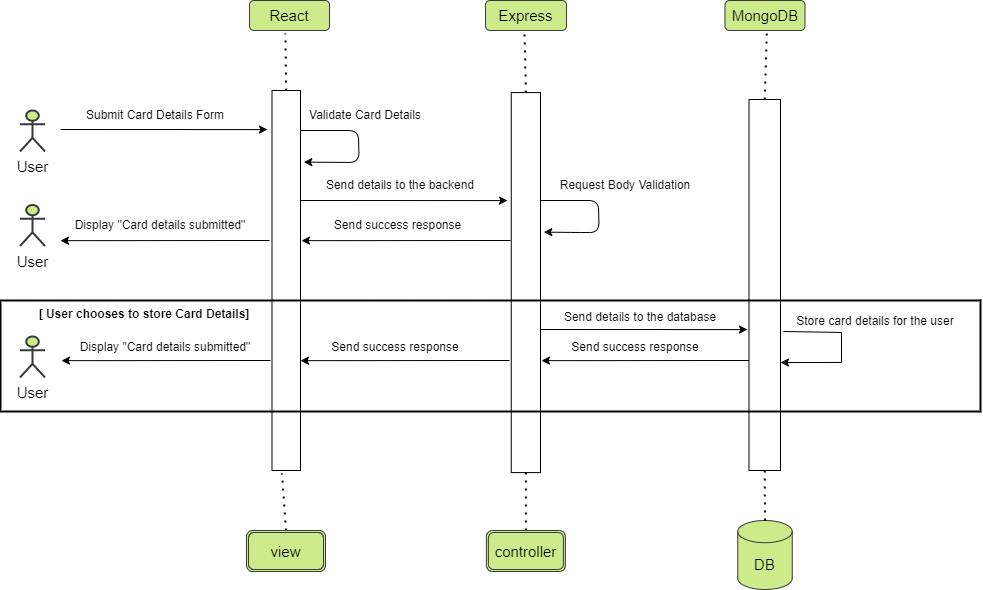

The diagram above was exported from draw.io. Its source (the exported page's mxGraphModel, read from the mxfile embedded in the PNG):
<mxGraphModel dx="1200" dy="875" grid="1" gridSize="10" guides="1" tooltips="1" connect="1" arrows="1" fold="1" page="1" pageScale="1" pageWidth="850" pageHeight="1100" math="0" shadow="0">
  <root>
    <mxCell id="0" />
    <mxCell id="1" parent="0" />
    <mxCell id="cslEERNpouBgnEyeY9gW-20" value="Submit Card Details Form" style="text;html=1;strokeColor=none;fillColor=none;align=center;verticalAlign=middle;whiteSpace=wrap;rounded=0;" vertex="1" parent="1">
      <mxGeometry x="170" y="130" width="170" height="30" as="geometry" />
    </mxCell>
    <mxCell id="cslEERNpouBgnEyeY9gW-23" value="Validate Card Details" style="text;html=1;strokeColor=none;fillColor=none;align=center;verticalAlign=middle;whiteSpace=wrap;rounded=0;" vertex="1" parent="1">
      <mxGeometry x="400" y="130" width="130" height="30" as="geometry" />
    </mxCell>
    <mxCell id="cslEERNpouBgnEyeY9gW-25" value="" style="endArrow=classic;html=1;rounded=0;startSize=6;exitX=1.1;exitY=0.131;exitDx=0;exitDy=0;exitPerimeter=0;" edge="1" parent="1">
      <mxGeometry width="50" height="50" relative="1" as="geometry">
        <mxPoint x="400" y="229.99999999999994" as="sourcePoint" />
        <mxPoint x="607" y="230.07999999999998" as="targetPoint" />
      </mxGeometry>
    </mxCell>
    <mxCell id="cslEERNpouBgnEyeY9gW-26" value="Send details to the database" style="text;html=1;strokeColor=none;fillColor=none;align=center;verticalAlign=middle;whiteSpace=wrap;rounded=0;" vertex="1" parent="1">
      <mxGeometry x="650" y="332" width="180" height="30" as="geometry" />
    </mxCell>
    <mxCell id="cslEERNpouBgnEyeY9gW-30" value="Send details to the backend" style="text;html=1;strokeColor=none;fillColor=none;align=center;verticalAlign=middle;whiteSpace=wrap;rounded=0;" vertex="1" parent="1">
      <mxGeometry x="410" y="200" width="180" height="30" as="geometry" />
    </mxCell>
    <mxCell id="cslEERNpouBgnEyeY9gW-31" value="" style="endArrow=classic;html=1;rounded=0;startSize=6;exitX=1.1;exitY=0.131;exitDx=0;exitDy=0;exitPerimeter=0;" edge="1" parent="1">
      <mxGeometry width="50" height="50" relative="1" as="geometry">
        <mxPoint x="640" y="359" as="sourcePoint" />
        <mxPoint x="847" y="359.0799999999999" as="targetPoint" />
      </mxGeometry>
    </mxCell>
    <mxCell id="cslEERNpouBgnEyeY9gW-33" value="" style="endArrow=classic;html=1;rounded=0;startSize=6;exitX=1.067;exitY=0.122;exitDx=0;exitDy=0;exitPerimeter=0;entryX=0.967;entryY=0.219;entryDx=0;entryDy=0;entryPerimeter=0;" edge="1" parent="1">
      <mxGeometry width="50" height="50" relative="1" as="geometry">
        <mxPoint x="883" y="361" as="sourcePoint" />
        <mxPoint x="880" y="392.03999999999996" as="targetPoint" />
        <Array as="points">
          <mxPoint x="940.99" y="361.96000000000004" />
          <mxPoint x="940.99" y="391.96000000000004" />
        </Array>
      </mxGeometry>
    </mxCell>
    <mxCell id="cslEERNpouBgnEyeY9gW-34" value="Store card details for the user" style="text;html=1;strokeColor=none;fillColor=none;align=center;verticalAlign=middle;whiteSpace=wrap;rounded=0;" vertex="1" parent="1">
      <mxGeometry x="890" y="336" width="170" height="30" as="geometry" />
    </mxCell>
    <mxCell id="cslEERNpouBgnEyeY9gW-36" value="Request Body Validation" style="text;html=1;strokeColor=none;fillColor=none;align=center;verticalAlign=middle;whiteSpace=wrap;rounded=0;" vertex="1" parent="1">
      <mxGeometry x="650" y="200" width="150" height="30" as="geometry" />
    </mxCell>
    <mxCell id="cslEERNpouBgnEyeY9gW-42" value="&lt;b&gt;[ User chooses to store Card Details]&lt;/b&gt;" style="text;html=1;strokeColor=none;fillColor=none;align=center;verticalAlign=middle;whiteSpace=wrap;rounded=0;" vertex="1" parent="1">
      <mxGeometry x="129" y="329" width="230" height="30" as="geometry" />
    </mxCell>
    <mxCell id="cslEERNpouBgnEyeY9gW-45" value="" style="endArrow=classic;html=1;rounded=0;startSize=6;exitX=1.1;exitY=0.131;exitDx=0;exitDy=0;exitPerimeter=0;" edge="1" parent="1">
      <mxGeometry width="50" height="50" relative="1" as="geometry">
        <mxPoint x="160" y="159" as="sourcePoint" />
        <mxPoint x="367" y="159.07999999999993" as="targetPoint" />
      </mxGeometry>
    </mxCell>
    <mxCell id="cslEERNpouBgnEyeY9gW-46" value="" style="endArrow=classic;html=1;rounded=0;startSize=6;exitX=1.1;exitY=0.131;exitDx=0;exitDy=0;exitPerimeter=0;entryX=1.033;entryY=0.385;entryDx=0;entryDy=0;entryPerimeter=0;" edge="1" parent="1">
      <mxGeometry width="50" height="50" relative="1" as="geometry">
        <mxPoint x="610" y="270" as="sourcePoint" />
        <mxPoint x="400.99" y="270.15" as="targetPoint" />
      </mxGeometry>
    </mxCell>
    <mxCell id="cslEERNpouBgnEyeY9gW-47" value="" style="endArrow=classic;html=1;rounded=0;startSize=6;exitX=1.1;exitY=0.131;exitDx=0;exitDy=0;exitPerimeter=0;entryX=1.033;entryY=0.385;entryDx=0;entryDy=0;entryPerimeter=0;" edge="1" parent="1">
      <mxGeometry width="50" height="50" relative="1" as="geometry">
        <mxPoint x="850.01" y="390" as="sourcePoint" />
        <mxPoint x="641" y="390.15" as="targetPoint" />
      </mxGeometry>
    </mxCell>
    <mxCell id="cslEERNpouBgnEyeY9gW-48" value="" style="endArrow=classic;html=1;rounded=0;startSize=6;exitX=1.1;exitY=0.131;exitDx=0;exitDy=0;exitPerimeter=0;entryX=1.033;entryY=0.385;entryDx=0;entryDy=0;entryPerimeter=0;" edge="1" parent="1">
      <mxGeometry width="50" height="50" relative="1" as="geometry">
        <mxPoint x="609.01" y="390" as="sourcePoint" />
        <mxPoint x="400" y="390.15" as="targetPoint" />
      </mxGeometry>
    </mxCell>
    <mxCell id="cslEERNpouBgnEyeY9gW-49" value="" style="endArrow=classic;html=1;rounded=0;startSize=6;exitX=1.1;exitY=0.131;exitDx=0;exitDy=0;exitPerimeter=0;entryX=1.033;entryY=0.385;entryDx=0;entryDy=0;entryPerimeter=0;" edge="1" parent="1">
      <mxGeometry width="50" height="50" relative="1" as="geometry">
        <mxPoint x="370" y="390" as="sourcePoint" />
        <mxPoint x="160.99" y="390.15" as="targetPoint" />
      </mxGeometry>
    </mxCell>
    <mxCell id="cslEERNpouBgnEyeY9gW-50" value="" style="endArrow=classic;html=1;rounded=0;startSize=6;exitX=1.1;exitY=0.131;exitDx=0;exitDy=0;exitPerimeter=0;entryX=1.033;entryY=0.385;entryDx=0;entryDy=0;entryPerimeter=0;" edge="1" parent="1">
      <mxGeometry width="50" height="50" relative="1" as="geometry">
        <mxPoint x="369.01" y="270" as="sourcePoint" />
        <mxPoint x="160" y="270.15" as="targetPoint" />
      </mxGeometry>
    </mxCell>
    <mxCell id="cslEERNpouBgnEyeY9gW-51" value="Display &quot;Card details submitted&quot;" style="text;html=1;strokeColor=none;fillColor=none;align=center;verticalAlign=middle;whiteSpace=wrap;rounded=0;" vertex="1" parent="1">
      <mxGeometry x="160" y="240" width="200" height="30" as="geometry" />
    </mxCell>
    <mxCell id="cslEERNpouBgnEyeY9gW-52" value="Display &quot;Card details submitted&quot;" style="text;html=1;strokeColor=none;fillColor=none;align=center;verticalAlign=middle;whiteSpace=wrap;rounded=0;" vertex="1" parent="1">
      <mxGeometry x="165" y="362" width="200" height="30" as="geometry" />
    </mxCell>
    <mxCell id="cslEERNpouBgnEyeY9gW-53" value="Send success response" style="text;html=1;strokeColor=none;fillColor=none;align=center;verticalAlign=middle;whiteSpace=wrap;rounded=0;" vertex="1" parent="1">
      <mxGeometry x="640" y="362" width="190" height="30" as="geometry" />
    </mxCell>
    <mxCell id="cslEERNpouBgnEyeY9gW-54" value="Send success response" style="text;html=1;strokeColor=none;fillColor=none;align=center;verticalAlign=middle;whiteSpace=wrap;rounded=0;" vertex="1" parent="1">
      <mxGeometry x="400" y="362" width="190" height="30" as="geometry" />
    </mxCell>
    <mxCell id="cslEERNpouBgnEyeY9gW-169" value="Send success response" style="text;html=1;strokeColor=none;fillColor=none;align=center;verticalAlign=middle;whiteSpace=wrap;rounded=0;" vertex="1" parent="1">
      <mxGeometry x="420" y="240" width="155" height="30" as="geometry" />
    </mxCell>
    <mxCell id="cslEERNpouBgnEyeY9gW-226" value="&lt;span style=&quot;font-weight: normal&quot;&gt;React&lt;/span&gt;" style="text;strokeColor=#36393d;fillColor=#cdeb8b;align=center;verticalAlign=middle;spacingLeft=4;spacingRight=4;overflow=hidden;points=[[0,0.5],[1,0.5]];portConstraint=eastwest;rotatable=0;fontSize=15;fontStyle=1;horizontal=1;labelBackgroundColor=none;labelBorderColor=none;html=1;gradientColor=none;rounded=1;glass=0;sketch=0;shadow=0;" vertex="1" parent="1">
      <mxGeometry x="349" y="29.999999999999996" width="80" height="30" as="geometry" />
    </mxCell>
    <mxCell id="cslEERNpouBgnEyeY9gW-227" value="" style="rounded=0;whiteSpace=wrap;html=1;shadow=0;glass=0;labelBackgroundColor=none;labelBorderColor=none;sketch=0;fontSize=15;gradientColor=none;" vertex="1" parent="1">
      <mxGeometry x="371.5" y="120" width="28.5" height="380" as="geometry" />
    </mxCell>
    <mxCell id="cslEERNpouBgnEyeY9gW-228" value="" style="endArrow=none;dashed=1;html=1;dashPattern=1 3;strokeWidth=2;rounded=0;fontSize=15;entryX=0.448;entryY=1.097;entryDx=0;entryDy=0;entryPerimeter=0;exitX=0.5;exitY=0;exitDx=0;exitDy=0;" edge="1" parent="1" source="cslEERNpouBgnEyeY9gW-227" target="cslEERNpouBgnEyeY9gW-226">
      <mxGeometry width="50" height="50" relative="1" as="geometry">
        <mxPoint x="630" y="319.05" as="sourcePoint" />
        <mxPoint x="680" y="269.05" as="targetPoint" />
      </mxGeometry>
    </mxCell>
    <mxCell id="cslEERNpouBgnEyeY9gW-229" value="" style="endArrow=none;dashed=1;html=1;dashPattern=1 3;strokeWidth=2;rounded=0;fontSize=15;exitX=0.5;exitY=0;exitDx=0;exitDy=0;entryX=0.5;entryY=1;entryDx=0;entryDy=0;" edge="1" parent="1" source="cslEERNpouBgnEyeY9gW-230">
      <mxGeometry width="50" height="50" relative="1" as="geometry">
        <mxPoint x="129.5" y="526.9599999999999" as="sourcePoint" />
        <mxPoint x="381.5" y="503.05" as="targetPoint" />
      </mxGeometry>
    </mxCell>
    <mxCell id="cslEERNpouBgnEyeY9gW-230" value="view" style="shape=ext;double=1;rounded=1;whiteSpace=wrap;html=1;shadow=0;glass=0;labelBackgroundColor=none;labelBorderColor=none;sketch=0;fontSize=15;fillColor=#cdeb8b;strokeColor=#36393d;" vertex="1" parent="1">
      <mxGeometry x="346" y="560" width="79" height="41" as="geometry" />
    </mxCell>
    <mxCell id="cslEERNpouBgnEyeY9gW-231" value="&lt;span style=&quot;font-weight: normal&quot;&gt;Express&lt;/span&gt;" style="text;strokeColor=#36393d;fillColor=#cdeb8b;align=center;verticalAlign=middle;spacingLeft=4;spacingRight=4;overflow=hidden;points=[[0,0.5],[1,0.5]];portConstraint=eastwest;rotatable=0;fontSize=15;fontStyle=1;horizontal=1;labelBackgroundColor=none;labelBorderColor=none;html=1;gradientColor=none;rounded=1;glass=0;sketch=0;shadow=0;" vertex="1" parent="1">
      <mxGeometry x="585" y="30" width="81" height="30" as="geometry" />
    </mxCell>
    <mxCell id="cslEERNpouBgnEyeY9gW-232" value="" style="rounded=0;whiteSpace=wrap;html=1;shadow=0;glass=0;labelBackgroundColor=none;labelBorderColor=none;sketch=0;fontSize=15;gradientColor=none;" vertex="1" parent="1">
      <mxGeometry x="610.75" y="122.09" width="29.25" height="380" as="geometry" />
    </mxCell>
    <mxCell id="cslEERNpouBgnEyeY9gW-233" value="" style="endArrow=none;dashed=1;html=1;dashPattern=1 3;strokeWidth=2;rounded=0;fontSize=15;exitX=0.5;exitY=0;exitDx=0;exitDy=0;entryX=0.482;entryY=1.091;entryDx=0;entryDy=0;entryPerimeter=0;" edge="1" parent="1" source="cslEERNpouBgnEyeY9gW-232" target="cslEERNpouBgnEyeY9gW-231">
      <mxGeometry width="50" height="50" relative="1" as="geometry">
        <mxPoint x="871.75" y="319.09000000000003" as="sourcePoint" />
        <mxPoint x="623.25" y="70" as="targetPoint" />
      </mxGeometry>
    </mxCell>
    <mxCell id="cslEERNpouBgnEyeY9gW-234" value="" style="endArrow=none;dashed=1;html=1;dashPattern=1 3;strokeWidth=2;rounded=0;fontSize=15;entryX=0.5;entryY=1;entryDx=0;entryDy=0;exitX=0.5;exitY=0;exitDx=0;exitDy=0;" edge="1" parent="1" source="cslEERNpouBgnEyeY9gW-235" target="cslEERNpouBgnEyeY9gW-232">
      <mxGeometry width="50" height="50" relative="1" as="geometry">
        <mxPoint x="371.25" y="525" as="sourcePoint" />
        <mxPoint x="375.25" y="440" as="targetPoint" />
      </mxGeometry>
    </mxCell>
    <mxCell id="cslEERNpouBgnEyeY9gW-235" value="&lt;font style=&quot;font-size: 15px&quot;&gt;controller&lt;/font&gt;" style="shape=ext;double=1;rounded=1;whiteSpace=wrap;html=1;shadow=0;glass=0;labelBackgroundColor=none;labelBorderColor=none;sketch=0;fontSize=15;fillColor=#cdeb8b;strokeColor=#36393d;" vertex="1" parent="1">
      <mxGeometry x="585.88" y="560" width="79" height="41" as="geometry" />
    </mxCell>
    <mxCell id="cslEERNpouBgnEyeY9gW-241" value="&lt;span style=&quot;font-weight: normal&quot;&gt;MongoDB&lt;/span&gt;" style="text;strokeColor=#36393d;fillColor=#cdeb8b;align=center;verticalAlign=middle;spacingLeft=4;spacingRight=4;overflow=hidden;points=[[0,0.5],[1,0.5]];portConstraint=eastwest;rotatable=0;fontSize=15;fontStyle=1;horizontal=1;labelBackgroundColor=none;labelBorderColor=none;html=1;gradientColor=none;rounded=1;glass=0;sketch=0;shadow=0;" vertex="1" parent="1">
      <mxGeometry x="824.5" y="30" width="80" height="30" as="geometry" />
    </mxCell>
    <mxCell id="cslEERNpouBgnEyeY9gW-242" value="" style="rounded=0;whiteSpace=wrap;html=1;shadow=0;glass=0;labelBackgroundColor=none;labelBorderColor=none;sketch=0;fontSize=15;gradientColor=none;" vertex="1" parent="1">
      <mxGeometry x="848.5" y="129" width="31.5" height="371" as="geometry" />
    </mxCell>
    <mxCell id="cslEERNpouBgnEyeY9gW-243" value="" style="endArrow=none;dashed=1;html=1;dashPattern=1 3;strokeWidth=2;rounded=0;fontSize=15;entryX=0.521;entryY=1.1;entryDx=0;entryDy=0;entryPerimeter=0;exitX=0.5;exitY=0;exitDx=0;exitDy=0;" edge="1" parent="1" source="cslEERNpouBgnEyeY9gW-242" target="cslEERNpouBgnEyeY9gW-241">
      <mxGeometry width="50" height="50" relative="1" as="geometry">
        <mxPoint x="1110.5" y="326" as="sourcePoint" />
        <mxPoint x="862.3399999999999" y="42.90999999999997" as="targetPoint" />
      </mxGeometry>
    </mxCell>
    <mxCell id="cslEERNpouBgnEyeY9gW-244" value="DB" style="shape=cylinder3;whiteSpace=wrap;html=1;boundedLbl=1;backgroundOutline=1;size=11.093666076660156;rounded=1;shadow=0;glass=0;labelBackgroundColor=none;labelBorderColor=none;sketch=0;fontSize=15;fillColor=#cdeb8b;strokeColor=#36393d;" vertex="1" parent="1">
      <mxGeometry x="837.25" y="550" width="54.5" height="69" as="geometry" />
    </mxCell>
    <mxCell id="cslEERNpouBgnEyeY9gW-245" value="" style="endArrow=none;dashed=1;html=1;dashPattern=1 3;strokeWidth=2;rounded=0;fontSize=15;entryX=0.5;entryY=1;entryDx=0;entryDy=0;exitX=0.5;exitY=0;exitDx=0;exitDy=0;exitPerimeter=0;" edge="1" parent="1" source="cslEERNpouBgnEyeY9gW-244" target="cslEERNpouBgnEyeY9gW-242">
      <mxGeometry width="50" height="50" relative="1" as="geometry">
        <mxPoint x="859.5" y="548" as="sourcePoint" />
        <mxPoint x="857.5" y="523" as="targetPoint" />
      </mxGeometry>
    </mxCell>
    <mxCell id="cslEERNpouBgnEyeY9gW-247" value="User" style="shape=umlActor;verticalLabelPosition=bottom;verticalAlign=top;html=1;outlineConnect=0;rounded=1;shadow=0;glass=0;labelBackgroundColor=none;labelBorderColor=none;sketch=0;fontSize=15;fontStyle=0;strokeWidth=2;fillColor=#cdeb8b;strokeColor=#36393d;" vertex="1" parent="1">
      <mxGeometry x="119.5" y="140" width="25" height="41" as="geometry" />
    </mxCell>
    <mxCell id="cslEERNpouBgnEyeY9gW-249" value="User" style="shape=umlActor;verticalLabelPosition=bottom;verticalAlign=top;html=1;outlineConnect=0;rounded=1;shadow=0;glass=0;labelBackgroundColor=none;labelBorderColor=none;sketch=0;fontSize=15;fontStyle=0;strokeWidth=2;fillColor=#cdeb8b;strokeColor=#36393d;" vertex="1" parent="1">
      <mxGeometry x="119.5" y="234.5" width="25" height="41" as="geometry" />
    </mxCell>
    <mxCell id="cslEERNpouBgnEyeY9gW-250" value="User" style="shape=umlActor;verticalLabelPosition=bottom;verticalAlign=top;html=1;outlineConnect=0;rounded=1;shadow=0;glass=0;labelBackgroundColor=none;labelBorderColor=none;sketch=0;fontSize=15;fontStyle=0;strokeWidth=2;fillColor=#cdeb8b;strokeColor=#36393d;" vertex="1" parent="1">
      <mxGeometry x="119.5" y="366" width="25" height="41" as="geometry" />
    </mxCell>
    <mxCell id="cslEERNpouBgnEyeY9gW-251" value="" style="rounded=0;whiteSpace=wrap;html=1;strokeWidth=2;fillColor=none;" vertex="1" parent="1">
      <mxGeometry x="100" y="330" width="980" height="111" as="geometry" />
    </mxCell>
    <mxCell id="cslEERNpouBgnEyeY9gW-278" value="" style="endArrow=classic;html=1;rounded=1;sketch=0;curved=0;entryX=1.171;entryY=0.228;entryDx=0;entryDy=0;entryPerimeter=0;" edge="1" parent="1">
      <mxGeometry relative="1" as="geometry">
        <mxPoint x="400" y="160" as="sourcePoint" />
        <mxPoint x="403.2750000000001" y="191.63999999999987" as="targetPoint" />
        <Array as="points">
          <mxPoint x="458" y="160" />
          <mxPoint x="458.5" y="192" />
        </Array>
      </mxGeometry>
    </mxCell>
    <mxCell id="cslEERNpouBgnEyeY9gW-280" value="" style="endArrow=classic;html=1;rounded=1;sketch=0;curved=0;entryX=1.171;entryY=0.228;entryDx=0;entryDy=0;entryPerimeter=0;" edge="1" parent="1">
      <mxGeometry relative="1" as="geometry">
        <mxPoint x="640" y="230" as="sourcePoint" />
        <mxPoint x="643.2750000000001" y="261.6399999999999" as="targetPoint" />
        <Array as="points">
          <mxPoint x="698" y="230" />
          <mxPoint x="698.5" y="262" />
          <mxPoint x="680" y="262" />
        </Array>
      </mxGeometry>
    </mxCell>
  </root>
</mxGraphModel>